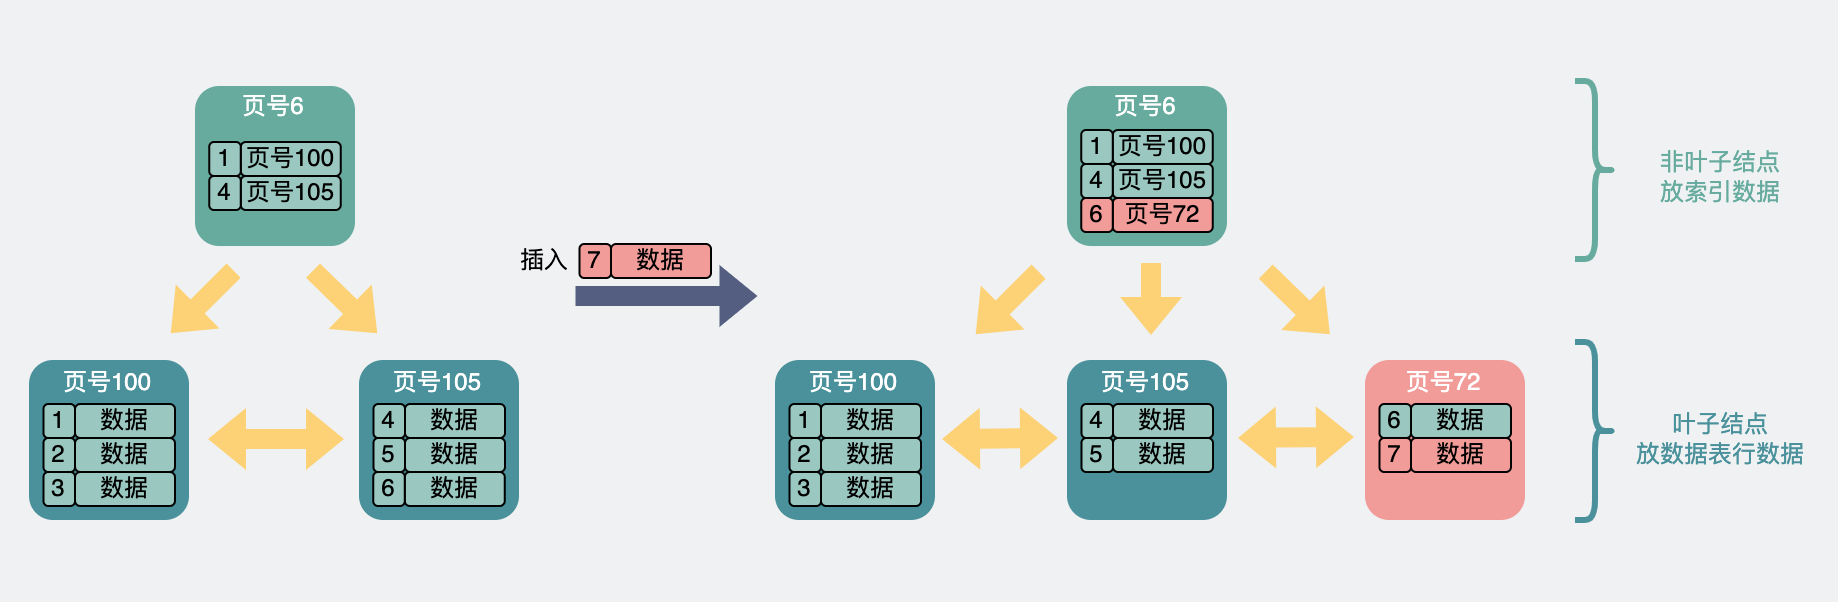

The diagram above was exported from draw.io. Its source (the exported page's mxGraphModel, read from the mxfile embedded in the PNG):
<mxGraphModel dx="1129" dy="-290" grid="0" gridSize="10" guides="1" tooltips="1" connect="1" arrows="1" fold="1" page="1" pageScale="1" pageWidth="919" pageHeight="300" background="#EFF1F3" math="0" shadow="0">
  <root>
    <mxCell id="0" />
    <mxCell id="1" parent="0" />
    <mxCell id="GaA7F-3ZN9o3i6LmKS-X-34" value="" style="shape=flexArrow;endArrow=classic;startArrow=classic;html=1;rounded=0;fontSize=16;fontColor=#000000;strokeColor=none;fillColor=#FDD276;" parent="1" edge="1">
      <mxGeometry width="100" height="100" relative="1" as="geometry">
        <mxPoint x="103" y="1119" as="sourcePoint" />
        <mxPoint x="172" y="1119" as="targetPoint" />
      </mxGeometry>
    </mxCell>
    <mxCell id="GaA7F-3ZN9o3i6LmKS-X-35" value="&lt;font color=&quot;#ffffff&quot;&gt;&lt;span style=&quot;font-size: 16px&quot;&gt;&lt;br&gt;&lt;/span&gt;&lt;/font&gt;" style="whiteSpace=wrap;html=1;aspect=fixed;rounded=1;strokeColor=none;fillColor=#4A919B;" parent="1" vertex="1">
      <mxGeometry x="14" y="1079.5" width="80" height="80" as="geometry" />
    </mxCell>
    <mxCell id="GaA7F-3ZN9o3i6LmKS-X-36" value="数据" style="rounded=1;whiteSpace=wrap;html=1;fillColor=#9AC7BF;strokeColor=default;fontColor=#000000;align=center;" parent="1" vertex="1">
      <mxGeometry x="37" y="1101.5" width="50" height="17" as="geometry" />
    </mxCell>
    <mxCell id="GaA7F-3ZN9o3i6LmKS-X-37" value="&lt;font color=&quot;#ffffff&quot;&gt;页号100&lt;/font&gt;" style="text;html=1;strokeColor=none;fillColor=none;align=center;verticalAlign=middle;whiteSpace=wrap;rounded=0;dashed=1;fontColor=#535E80;" parent="1" vertex="1">
      <mxGeometry x="26" y="1079.5" width="55" height="22" as="geometry" />
    </mxCell>
    <mxCell id="GaA7F-3ZN9o3i6LmKS-X-38" value="" style="shape=flexArrow;endArrow=classic;html=1;rounded=0;fontColor=#FFFFFF;strokeColor=none;fillColor=#FDD276;" parent="1" edge="1">
      <mxGeometry width="50" height="50" relative="1" as="geometry">
        <mxPoint x="116.65000000000032" y="1034.5" as="sourcePoint" />
        <mxPoint x="84.5" y="1066.5" as="targetPoint" />
      </mxGeometry>
    </mxCell>
    <mxCell id="GaA7F-3ZN9o3i6LmKS-X-39" value="" style="shape=flexArrow;endArrow=classic;html=1;rounded=0;fontColor=#FFFFFF;strokeColor=none;fillColor=#FDD276;" parent="1" edge="1">
      <mxGeometry width="50" height="50" relative="1" as="geometry">
        <mxPoint x="155.6500000000001" y="1034.5" as="sourcePoint" />
        <mxPoint x="188.49999999999977" y="1066.5" as="targetPoint" />
      </mxGeometry>
    </mxCell>
    <mxCell id="GaA7F-3ZN9o3i6LmKS-X-40" value="&lt;font&gt;1&lt;/font&gt;" style="rounded=1;whiteSpace=wrap;html=1;fillColor=#9AC7BF;strokeColor=default;fontColor=#000000;" parent="1" vertex="1">
      <mxGeometry x="21.25" y="1101.5" width="15.75" height="17" as="geometry" />
    </mxCell>
    <mxCell id="GaA7F-3ZN9o3i6LmKS-X-41" value="数据" style="rounded=1;whiteSpace=wrap;html=1;fillColor=#9AC7BF;strokeColor=default;fontColor=#000000;align=center;" parent="1" vertex="1">
      <mxGeometry x="37" y="1118.5" width="50" height="17" as="geometry" />
    </mxCell>
    <mxCell id="GaA7F-3ZN9o3i6LmKS-X-42" value="&lt;font&gt;2&lt;/font&gt;" style="rounded=1;whiteSpace=wrap;html=1;fillColor=#9AC7BF;strokeColor=default;fontColor=#000000;" parent="1" vertex="1">
      <mxGeometry x="21.25" y="1118.5" width="15.75" height="17" as="geometry" />
    </mxCell>
    <mxCell id="GaA7F-3ZN9o3i6LmKS-X-43" value="数据" style="rounded=1;whiteSpace=wrap;html=1;fillColor=#9AC7BF;strokeColor=default;fontColor=#000000;align=center;" parent="1" vertex="1">
      <mxGeometry x="37" y="1135.5" width="50" height="17" as="geometry" />
    </mxCell>
    <mxCell id="GaA7F-3ZN9o3i6LmKS-X-44" value="&lt;font&gt;3&lt;/font&gt;" style="rounded=1;whiteSpace=wrap;html=1;fillColor=#9AC7BF;strokeColor=default;fontColor=#000000;" parent="1" vertex="1">
      <mxGeometry x="21.25" y="1135.5" width="15.75" height="17" as="geometry" />
    </mxCell>
    <mxCell id="GaA7F-3ZN9o3i6LmKS-X-45" value="&lt;font color=&quot;#ffffff&quot;&gt;&lt;span style=&quot;font-size: 16px&quot;&gt;&lt;br&gt;&lt;/span&gt;&lt;/font&gt;" style="whiteSpace=wrap;html=1;aspect=fixed;rounded=1;strokeColor=none;fillColor=#4A919B;" parent="1" vertex="1">
      <mxGeometry x="179" y="1079.5" width="80" height="80" as="geometry" />
    </mxCell>
    <mxCell id="GaA7F-3ZN9o3i6LmKS-X-46" value="数据" style="rounded=1;whiteSpace=wrap;html=1;fillColor=#9AC7BF;strokeColor=default;fontColor=#000000;align=center;" parent="1" vertex="1">
      <mxGeometry x="202" y="1101.5" width="50" height="17" as="geometry" />
    </mxCell>
    <mxCell id="GaA7F-3ZN9o3i6LmKS-X-47" value="&lt;font color=&quot;#ffffff&quot;&gt;页号105&lt;/font&gt;" style="text;html=1;strokeColor=none;fillColor=none;align=center;verticalAlign=middle;whiteSpace=wrap;rounded=0;dashed=1;fontColor=#535E80;" parent="1" vertex="1">
      <mxGeometry x="191" y="1079.5" width="55" height="22" as="geometry" />
    </mxCell>
    <mxCell id="GaA7F-3ZN9o3i6LmKS-X-48" value="&lt;font&gt;4&lt;/font&gt;" style="rounded=1;whiteSpace=wrap;html=1;fillColor=#9AC7BF;strokeColor=default;fontColor=#000000;" parent="1" vertex="1">
      <mxGeometry x="186.25" y="1101.5" width="15.75" height="17" as="geometry" />
    </mxCell>
    <mxCell id="GaA7F-3ZN9o3i6LmKS-X-49" value="数据" style="rounded=1;whiteSpace=wrap;html=1;fillColor=#9AC7BF;strokeColor=default;fontColor=#000000;align=center;" parent="1" vertex="1">
      <mxGeometry x="202" y="1118.5" width="50" height="17" as="geometry" />
    </mxCell>
    <mxCell id="GaA7F-3ZN9o3i6LmKS-X-50" value="&lt;font&gt;5&lt;/font&gt;" style="rounded=1;whiteSpace=wrap;html=1;fillColor=#9AC7BF;strokeColor=default;fontColor=#000000;" parent="1" vertex="1">
      <mxGeometry x="186.25" y="1118.5" width="15.75" height="17" as="geometry" />
    </mxCell>
    <mxCell id="GaA7F-3ZN9o3i6LmKS-X-51" value="&lt;font color=&quot;#ffffff&quot;&gt;&lt;span style=&quot;font-size: 16px&quot;&gt;&lt;br&gt;&lt;/span&gt;&lt;/font&gt;" style="whiteSpace=wrap;html=1;aspect=fixed;rounded=1;strokeColor=none;fillColor=#67AB9F;" parent="1" vertex="1">
      <mxGeometry x="97" y="942.5" width="80" height="80" as="geometry" />
    </mxCell>
    <mxCell id="GaA7F-3ZN9o3i6LmKS-X-52" value="页号100" style="rounded=1;whiteSpace=wrap;html=1;fillColor=#9AC7BF;strokeColor=default;fontColor=#000000;align=center;" parent="1" vertex="1">
      <mxGeometry x="119.88" y="970.5" width="50" height="17" as="geometry" />
    </mxCell>
    <mxCell id="GaA7F-3ZN9o3i6LmKS-X-53" value="&lt;font color=&quot;#ffffff&quot;&gt;页号6&lt;/font&gt;" style="text;html=1;strokeColor=none;fillColor=none;align=center;verticalAlign=middle;whiteSpace=wrap;rounded=0;dashed=1;fontColor=#535E80;" parent="1" vertex="1">
      <mxGeometry x="109" y="942.5" width="55" height="22" as="geometry" />
    </mxCell>
    <mxCell id="GaA7F-3ZN9o3i6LmKS-X-54" value="&lt;font&gt;1&lt;/font&gt;" style="rounded=1;whiteSpace=wrap;html=1;fillColor=#9AC7BF;strokeColor=default;fontColor=#000000;" parent="1" vertex="1">
      <mxGeometry x="104.13" y="970.5" width="15.75" height="17" as="geometry" />
    </mxCell>
    <mxCell id="GaA7F-3ZN9o3i6LmKS-X-55" value="页号105" style="rounded=1;whiteSpace=wrap;html=1;fillColor=#9AC7BF;strokeColor=default;fontColor=#000000;align=center;" parent="1" vertex="1">
      <mxGeometry x="119.88" y="987.5" width="50" height="17" as="geometry" />
    </mxCell>
    <mxCell id="GaA7F-3ZN9o3i6LmKS-X-56" value="&lt;font&gt;4&lt;/font&gt;" style="rounded=1;whiteSpace=wrap;html=1;fillColor=#9AC7BF;strokeColor=default;fontColor=#000000;" parent="1" vertex="1">
      <mxGeometry x="104.13" y="987.5" width="15.75" height="17" as="geometry" />
    </mxCell>
    <mxCell id="GaA7F-3ZN9o3i6LmKS-X-57" value="" style="shape=flexArrow;endArrow=classic;startArrow=classic;html=1;rounded=0;fontSize=16;fontColor=#000000;strokeColor=none;fillColor=#FDD276;" parent="1" edge="1">
      <mxGeometry width="100" height="100" relative="1" as="geometry">
        <mxPoint x="470" y="1119" as="sourcePoint" />
        <mxPoint x="529" y="1118.5" as="targetPoint" />
      </mxGeometry>
    </mxCell>
    <mxCell id="GaA7F-3ZN9o3i6LmKS-X-58" value="&lt;font color=&quot;#ffffff&quot;&gt;&lt;span style=&quot;font-size: 16px&quot;&gt;&lt;br&gt;&lt;/span&gt;&lt;/font&gt;" style="whiteSpace=wrap;html=1;aspect=fixed;rounded=1;strokeColor=none;fillColor=#4A919B;" parent="1" vertex="1">
      <mxGeometry x="387" y="1079.5" width="80" height="80" as="geometry" />
    </mxCell>
    <mxCell id="GaA7F-3ZN9o3i6LmKS-X-59" value="数据" style="rounded=1;whiteSpace=wrap;html=1;fillColor=#9AC7BF;strokeColor=default;fontColor=#000000;align=center;" parent="1" vertex="1">
      <mxGeometry x="410" y="1101.5" width="50" height="17" as="geometry" />
    </mxCell>
    <mxCell id="GaA7F-3ZN9o3i6LmKS-X-60" value="&lt;font color=&quot;#ffffff&quot;&gt;页号100&lt;/font&gt;" style="text;html=1;strokeColor=none;fillColor=none;align=center;verticalAlign=middle;whiteSpace=wrap;rounded=0;dashed=1;fontColor=#535E80;" parent="1" vertex="1">
      <mxGeometry x="399" y="1079.5" width="55" height="22" as="geometry" />
    </mxCell>
    <mxCell id="GaA7F-3ZN9o3i6LmKS-X-61" value="" style="shape=flexArrow;endArrow=classic;html=1;rounded=0;fontColor=#FFFFFF;strokeColor=none;fillColor=#FDD276;" parent="1" edge="1">
      <mxGeometry width="50" height="50" relative="1" as="geometry">
        <mxPoint x="519.1500000000003" y="1035" as="sourcePoint" />
        <mxPoint x="487" y="1067" as="targetPoint" />
      </mxGeometry>
    </mxCell>
    <mxCell id="GaA7F-3ZN9o3i6LmKS-X-62" value="" style="shape=flexArrow;endArrow=classic;html=1;rounded=0;fontColor=#FFFFFF;strokeColor=none;fillColor=#FDD276;" parent="1" edge="1">
      <mxGeometry width="50" height="50" relative="1" as="geometry">
        <mxPoint x="632.0000000000001" y="1035" as="sourcePoint" />
        <mxPoint x="664.85" y="1067" as="targetPoint" />
      </mxGeometry>
    </mxCell>
    <mxCell id="GaA7F-3ZN9o3i6LmKS-X-63" value="&lt;font&gt;1&lt;/font&gt;" style="rounded=1;whiteSpace=wrap;html=1;fillColor=#9AC7BF;strokeColor=default;fontColor=#000000;" parent="1" vertex="1">
      <mxGeometry x="394.25" y="1101.5" width="15.75" height="17" as="geometry" />
    </mxCell>
    <mxCell id="GaA7F-3ZN9o3i6LmKS-X-64" value="数据" style="rounded=1;whiteSpace=wrap;html=1;fillColor=#9AC7BF;strokeColor=default;fontColor=#000000;align=center;" parent="1" vertex="1">
      <mxGeometry x="410" y="1118.5" width="50" height="17" as="geometry" />
    </mxCell>
    <mxCell id="GaA7F-3ZN9o3i6LmKS-X-65" value="&lt;font&gt;2&lt;/font&gt;" style="rounded=1;whiteSpace=wrap;html=1;fillColor=#9AC7BF;strokeColor=default;fontColor=#000000;" parent="1" vertex="1">
      <mxGeometry x="394.25" y="1118.5" width="15.75" height="17" as="geometry" />
    </mxCell>
    <mxCell id="GaA7F-3ZN9o3i6LmKS-X-66" value="数据" style="rounded=1;whiteSpace=wrap;html=1;fillColor=#9AC7BF;strokeColor=default;fontColor=#000000;align=center;" parent="1" vertex="1">
      <mxGeometry x="410" y="1135.5" width="50" height="17" as="geometry" />
    </mxCell>
    <mxCell id="GaA7F-3ZN9o3i6LmKS-X-67" value="&lt;font&gt;3&lt;/font&gt;" style="rounded=1;whiteSpace=wrap;html=1;fillColor=#9AC7BF;strokeColor=default;fontColor=#000000;" parent="1" vertex="1">
      <mxGeometry x="394.25" y="1135.5" width="15.75" height="17" as="geometry" />
    </mxCell>
    <mxCell id="GaA7F-3ZN9o3i6LmKS-X-68" value="&lt;font color=&quot;#ffffff&quot;&gt;&lt;span style=&quot;font-size: 16px&quot;&gt;&lt;br&gt;&lt;/span&gt;&lt;/font&gt;" style="whiteSpace=wrap;html=1;aspect=fixed;rounded=1;strokeColor=none;fillColor=#4A919B;" parent="1" vertex="1">
      <mxGeometry x="533" y="1079.5" width="80" height="80" as="geometry" />
    </mxCell>
    <mxCell id="GaA7F-3ZN9o3i6LmKS-X-69" value="数据" style="rounded=1;whiteSpace=wrap;html=1;fillColor=#9AC7BF;strokeColor=default;fontColor=#000000;align=center;" parent="1" vertex="1">
      <mxGeometry x="556" y="1101.5" width="50" height="17" as="geometry" />
    </mxCell>
    <mxCell id="GaA7F-3ZN9o3i6LmKS-X-70" value="&lt;font color=&quot;#ffffff&quot;&gt;页号105&lt;/font&gt;" style="text;html=1;strokeColor=none;fillColor=none;align=center;verticalAlign=middle;whiteSpace=wrap;rounded=0;dashed=1;fontColor=#535E80;" parent="1" vertex="1">
      <mxGeometry x="545" y="1079.5" width="55" height="22" as="geometry" />
    </mxCell>
    <mxCell id="GaA7F-3ZN9o3i6LmKS-X-71" value="&lt;font&gt;4&lt;/font&gt;" style="rounded=1;whiteSpace=wrap;html=1;fillColor=#9AC7BF;strokeColor=default;fontColor=#000000;" parent="1" vertex="1">
      <mxGeometry x="540.25" y="1101.5" width="15.75" height="17" as="geometry" />
    </mxCell>
    <mxCell id="GaA7F-3ZN9o3i6LmKS-X-72" value="数据" style="rounded=1;whiteSpace=wrap;html=1;fillColor=#9AC7BF;strokeColor=default;fontColor=#000000;align=center;" parent="1" vertex="1">
      <mxGeometry x="556" y="1118.5" width="50" height="17" as="geometry" />
    </mxCell>
    <mxCell id="GaA7F-3ZN9o3i6LmKS-X-73" value="&lt;font&gt;5&lt;/font&gt;" style="rounded=1;whiteSpace=wrap;html=1;fillColor=#9AC7BF;strokeColor=default;fontColor=#000000;" parent="1" vertex="1">
      <mxGeometry x="540.25" y="1118.5" width="15.75" height="17" as="geometry" />
    </mxCell>
    <mxCell id="GaA7F-3ZN9o3i6LmKS-X-76" value="&lt;font color=&quot;#ffffff&quot;&gt;&lt;span style=&quot;font-size: 16px&quot;&gt;&lt;br&gt;&lt;/span&gt;&lt;/font&gt;" style="whiteSpace=wrap;html=1;aspect=fixed;rounded=1;strokeColor=none;fillColor=#67AB9F;" parent="1" vertex="1">
      <mxGeometry x="533" y="942.5" width="80" height="80" as="geometry" />
    </mxCell>
    <mxCell id="GaA7F-3ZN9o3i6LmKS-X-77" value="页号100" style="rounded=1;whiteSpace=wrap;html=1;fillColor=#9AC7BF;strokeColor=default;fontColor=#000000;align=center;" parent="1" vertex="1">
      <mxGeometry x="555.88" y="964.5" width="50" height="17" as="geometry" />
    </mxCell>
    <mxCell id="GaA7F-3ZN9o3i6LmKS-X-78" value="&lt;font color=&quot;#ffffff&quot;&gt;页号6&lt;/font&gt;" style="text;html=1;strokeColor=none;fillColor=none;align=center;verticalAlign=middle;whiteSpace=wrap;rounded=0;dashed=1;fontColor=#535E80;" parent="1" vertex="1">
      <mxGeometry x="545" y="942.5" width="55" height="22" as="geometry" />
    </mxCell>
    <mxCell id="GaA7F-3ZN9o3i6LmKS-X-79" value="&lt;font&gt;1&lt;/font&gt;" style="rounded=1;whiteSpace=wrap;html=1;fillColor=#9AC7BF;strokeColor=default;fontColor=#000000;" parent="1" vertex="1">
      <mxGeometry x="540.13" y="964.5" width="15.75" height="17" as="geometry" />
    </mxCell>
    <mxCell id="GaA7F-3ZN9o3i6LmKS-X-80" value="页号105" style="rounded=1;whiteSpace=wrap;html=1;fillColor=#9AC7BF;strokeColor=default;fontColor=#000000;align=center;" parent="1" vertex="1">
      <mxGeometry x="555.88" y="981.5" width="50" height="17" as="geometry" />
    </mxCell>
    <mxCell id="GaA7F-3ZN9o3i6LmKS-X-81" value="&lt;font&gt;4&lt;/font&gt;" style="rounded=1;whiteSpace=wrap;html=1;fillColor=#9AC7BF;strokeColor=default;fontColor=#000000;" parent="1" vertex="1">
      <mxGeometry x="540.13" y="981.5" width="15.75" height="17" as="geometry" />
    </mxCell>
    <mxCell id="GaA7F-3ZN9o3i6LmKS-X-82" value="" style="shape=curlyBracket;whiteSpace=wrap;html=1;rounded=1;flipH=1;fontColor=#000000;fillColor=none;fontSize=5;strokeWidth=3;strokeColor=#4A919B;" parent="1" vertex="1">
      <mxGeometry x="787" y="1070.5" width="20" height="89" as="geometry" />
    </mxCell>
    <mxCell id="GaA7F-3ZN9o3i6LmKS-X-83" value="叶子结点&lt;br&gt;放数据表行数据" style="text;html=1;strokeColor=none;fillColor=none;align=center;verticalAlign=middle;whiteSpace=wrap;rounded=0;fontColor=#4A919B;" parent="1" vertex="1">
      <mxGeometry x="813.5" y="1097" width="92" height="44" as="geometry" />
    </mxCell>
    <mxCell id="GaA7F-3ZN9o3i6LmKS-X-84" value="" style="shape=curlyBracket;whiteSpace=wrap;html=1;rounded=1;flipH=1;fontColor=#000000;fillColor=none;fontSize=5;strokeWidth=3;strokeColor=#67AB9F;" parent="1" vertex="1">
      <mxGeometry x="787" y="940" width="20" height="89" as="geometry" />
    </mxCell>
    <mxCell id="GaA7F-3ZN9o3i6LmKS-X-85" value="&lt;span style=&quot;color: rgb(103 , 171 , 159)&quot;&gt;非叶子结点&lt;/span&gt;&lt;br style=&quot;color: rgb(103 , 171 , 159)&quot;&gt;&lt;span style=&quot;color: rgb(103 , 171 , 159)&quot;&gt;放索引数据&lt;/span&gt;" style="text;html=1;strokeColor=none;fillColor=none;align=center;verticalAlign=middle;whiteSpace=wrap;rounded=0;fontColor=#4A919B;" parent="1" vertex="1">
      <mxGeometry x="813.5" y="966.5" width="92" height="44" as="geometry" />
    </mxCell>
    <mxCell id="GaA7F-3ZN9o3i6LmKS-X-87" value="数据" style="rounded=1;whiteSpace=wrap;html=1;fillColor=#9AC7BF;strokeColor=default;fontColor=#000000;align=center;" parent="1" vertex="1">
      <mxGeometry x="201.88" y="1135.5" width="50" height="17" as="geometry" />
    </mxCell>
    <mxCell id="GaA7F-3ZN9o3i6LmKS-X-88" value="&lt;font&gt;6&lt;/font&gt;" style="rounded=1;whiteSpace=wrap;html=1;fillColor=#9AC7BF;strokeColor=default;fontColor=#000000;" parent="1" vertex="1">
      <mxGeometry x="186.13" y="1135.5" width="15.75" height="17" as="geometry" />
    </mxCell>
    <mxCell id="GaA7F-3ZN9o3i6LmKS-X-92" value="" style="shape=flexArrow;endArrow=classic;startArrow=none;html=1;rounded=0;fontSize=16;fontColor=#000000;strokeColor=none;fillColor=#535E80;startFill=0;" parent="1" edge="1">
      <mxGeometry width="100" height="100" relative="1" as="geometry">
        <mxPoint x="286.75" y="1047.5" as="sourcePoint" />
        <mxPoint x="378.75" y="1047.5" as="targetPoint" />
      </mxGeometry>
    </mxCell>
    <mxCell id="GaA7F-3ZN9o3i6LmKS-X-93" value="数据" style="rounded=1;whiteSpace=wrap;html=1;fillColor=#F19C99;strokeColor=default;fontColor=#000000;align=center;" parent="1" vertex="1">
      <mxGeometry x="305" y="1021.5" width="50" height="17" as="geometry" />
    </mxCell>
    <mxCell id="GaA7F-3ZN9o3i6LmKS-X-94" value="&lt;font&gt;7&lt;/font&gt;" style="rounded=1;whiteSpace=wrap;html=1;fillColor=#F19C99;strokeColor=default;fontColor=#000000;" parent="1" vertex="1">
      <mxGeometry x="289.25" y="1021.5" width="15.75" height="17" as="geometry" />
    </mxCell>
    <mxCell id="GaA7F-3ZN9o3i6LmKS-X-95" value="插入" style="text;html=1;strokeColor=none;fillColor=none;align=center;verticalAlign=middle;whiteSpace=wrap;rounded=0;" parent="1" vertex="1">
      <mxGeometry x="255" y="1021.5" width="34.25" height="17" as="geometry" />
    </mxCell>
    <mxCell id="GaA7F-3ZN9o3i6LmKS-X-96" value="&lt;font color=&quot;#ffffff&quot;&gt;&lt;span style=&quot;font-size: 16px&quot;&gt;&lt;br&gt;&lt;/span&gt;&lt;/font&gt;" style="whiteSpace=wrap;html=1;aspect=fixed;rounded=1;strokeColor=none;fillColor=#F19C99;" parent="1" vertex="1">
      <mxGeometry x="682" y="1079.5" width="80" height="80" as="geometry" />
    </mxCell>
    <mxCell id="GaA7F-3ZN9o3i6LmKS-X-97" value="数据" style="rounded=1;whiteSpace=wrap;html=1;fillColor=#9AC7BF;strokeColor=default;fontColor=#000000;align=center;" parent="1" vertex="1">
      <mxGeometry x="705" y="1101.5" width="50" height="17" as="geometry" />
    </mxCell>
    <mxCell id="GaA7F-3ZN9o3i6LmKS-X-98" value="&lt;font color=&quot;#ffffff&quot;&gt;页号72&lt;/font&gt;" style="text;html=1;strokeColor=none;fillColor=none;align=center;verticalAlign=middle;whiteSpace=wrap;rounded=0;dashed=1;fontColor=#535E80;" parent="1" vertex="1">
      <mxGeometry x="694" y="1079.5" width="55" height="22" as="geometry" />
    </mxCell>
    <mxCell id="GaA7F-3ZN9o3i6LmKS-X-99" value="&lt;font&gt;6&lt;/font&gt;" style="rounded=1;whiteSpace=wrap;html=1;fillColor=#9AC7BF;strokeColor=default;fontColor=#000000;" parent="1" vertex="1">
      <mxGeometry x="689.25" y="1101.5" width="15.75" height="17" as="geometry" />
    </mxCell>
    <mxCell id="GaA7F-3ZN9o3i6LmKS-X-100" value="数据" style="rounded=1;whiteSpace=wrap;html=1;fillColor=#F19C99;strokeColor=default;fontColor=#000000;align=center;" parent="1" vertex="1">
      <mxGeometry x="705" y="1118.5" width="50" height="17" as="geometry" />
    </mxCell>
    <mxCell id="GaA7F-3ZN9o3i6LmKS-X-101" value="&lt;font&gt;7&lt;/font&gt;" style="rounded=1;whiteSpace=wrap;html=1;fillColor=#F19C99;strokeColor=default;fontColor=#000000;" parent="1" vertex="1">
      <mxGeometry x="689.25" y="1118.5" width="15.75" height="17" as="geometry" />
    </mxCell>
    <mxCell id="GaA7F-3ZN9o3i6LmKS-X-104" value="" style="shape=flexArrow;endArrow=classic;startArrow=classic;html=1;rounded=0;fontSize=16;fontColor=#000000;strokeColor=none;fillColor=#FDD276;" parent="1" edge="1">
      <mxGeometry width="100" height="100" relative="1" as="geometry">
        <mxPoint x="618" y="1118.44" as="sourcePoint" />
        <mxPoint x="677" y="1117.94" as="targetPoint" />
      </mxGeometry>
    </mxCell>
    <mxCell id="GaA7F-3ZN9o3i6LmKS-X-105" value="页号72" style="rounded=1;whiteSpace=wrap;html=1;fillColor=#F19C99;strokeColor=default;fontColor=#000000;align=center;" parent="1" vertex="1">
      <mxGeometry x="555.88" y="998.5" width="50" height="17" as="geometry" />
    </mxCell>
    <mxCell id="GaA7F-3ZN9o3i6LmKS-X-106" value="&lt;font&gt;6&lt;/font&gt;" style="rounded=1;whiteSpace=wrap;html=1;fillColor=#F19C99;strokeColor=default;fontColor=#000000;" parent="1" vertex="1">
      <mxGeometry x="540.13" y="998.5" width="15.75" height="17" as="geometry" />
    </mxCell>
    <mxCell id="GaA7F-3ZN9o3i6LmKS-X-107" value="" style="shape=flexArrow;endArrow=classic;html=1;rounded=0;fontColor=#FFFFFF;strokeColor=none;fillColor=#FDD276;" parent="1" edge="1">
      <mxGeometry width="50" height="50" relative="1" as="geometry">
        <mxPoint x="575" y="1030.5" as="sourcePoint" />
        <mxPoint x="575" y="1067.5" as="targetPoint" />
      </mxGeometry>
    </mxCell>
  </root>
</mxGraphModel>